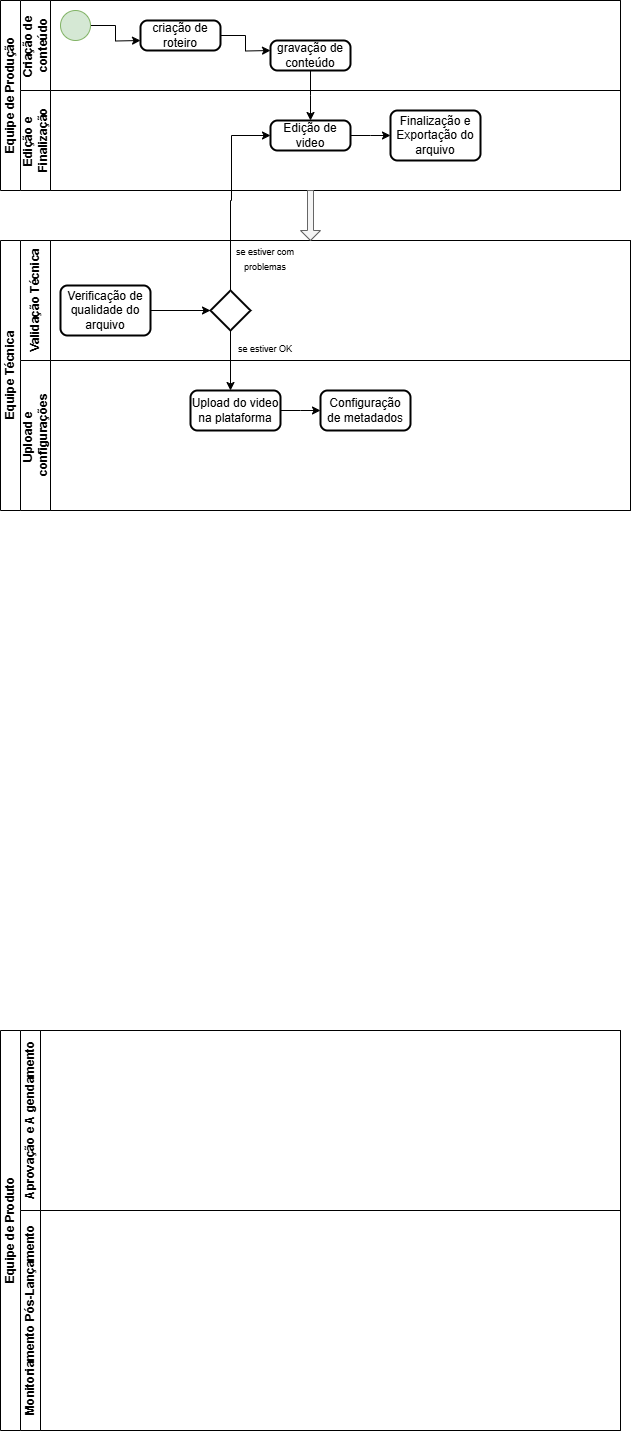

The diagram above was exported from draw.io. Its source (the exported page's mxGraphModel, read from the mxfile embedded in the PNG):
<mxGraphModel dx="872" dy="387" grid="1" gridSize="10" guides="1" tooltips="1" connect="1" arrows="1" fold="1" page="1" pageScale="1" pageWidth="827" pageHeight="1169" math="0" shadow="0">
  <root>
    <mxCell id="0" />
    <mxCell id="1" parent="0" />
    <mxCell id="GgeO61miiB5zIxuMxcz8-1" value="&lt;font style=&quot;vertical-align: inherit;&quot;&gt;&lt;font style=&quot;vertical-align: inherit;&quot;&gt;Equipe de Produção&lt;/font&gt;&lt;/font&gt;" style="swimlane;childLayout=stackLayout;resizeParent=1;resizeParentMax=0;horizontal=0;startSize=20;horizontalStack=0;html=1;" vertex="1" parent="1">
      <mxGeometry x="100" y="130" width="620" height="190" as="geometry">
        <mxRectangle x="30" y="40" width="40" height="50" as="alternateBounds" />
      </mxGeometry>
    </mxCell>
    <mxCell id="GgeO61miiB5zIxuMxcz8-2" value="&lt;font style=&quot;vertical-align: inherit;&quot;&gt;&lt;font style=&quot;vertical-align: inherit;&quot;&gt;Criação de&amp;nbsp;&lt;/font&gt;&lt;/font&gt;&lt;div&gt;&lt;font style=&quot;vertical-align: inherit;&quot;&gt;&lt;font style=&quot;vertical-align: inherit;&quot;&gt;conteúdo&lt;/font&gt;&lt;/font&gt;&lt;/div&gt;" style="swimlane;startSize=30;horizontal=0;html=1;" vertex="1" parent="GgeO61miiB5zIxuMxcz8-1">
      <mxGeometry x="20" width="600" height="90" as="geometry">
        <mxRectangle x="20" width="600" height="30" as="alternateBounds" />
      </mxGeometry>
    </mxCell>
    <mxCell id="GgeO61miiB5zIxuMxcz8-17" style="edgeStyle=orthogonalEdgeStyle;rounded=0;orthogonalLoop=1;jettySize=auto;html=1;" edge="1" parent="GgeO61miiB5zIxuMxcz8-2" source="GgeO61miiB5zIxuMxcz8-16">
      <mxGeometry relative="1" as="geometry">
        <mxPoint x="120" y="40" as="targetPoint" />
      </mxGeometry>
    </mxCell>
    <mxCell id="GgeO61miiB5zIxuMxcz8-16" value="" style="verticalLabelPosition=bottom;verticalAlign=top;html=1;shape=mxgraph.flowchart.on-page_reference;fillColor=#d5e8d4;strokeColor=#82b366;" vertex="1" parent="GgeO61miiB5zIxuMxcz8-2">
      <mxGeometry x="40" y="10" width="30" height="30" as="geometry" />
    </mxCell>
    <mxCell id="GgeO61miiB5zIxuMxcz8-19" style="edgeStyle=orthogonalEdgeStyle;rounded=0;orthogonalLoop=1;jettySize=auto;html=1;" edge="1" parent="GgeO61miiB5zIxuMxcz8-2" source="GgeO61miiB5zIxuMxcz8-18">
      <mxGeometry relative="1" as="geometry">
        <mxPoint x="250" y="50" as="targetPoint" />
      </mxGeometry>
    </mxCell>
    <mxCell id="GgeO61miiB5zIxuMxcz8-18" value="criação de roteiro" style="rounded=1;whiteSpace=wrap;html=1;absoluteArcSize=1;arcSize=14;strokeWidth=2;" vertex="1" parent="GgeO61miiB5zIxuMxcz8-2">
      <mxGeometry x="120" y="20" width="80" height="30" as="geometry" />
    </mxCell>
    <mxCell id="GgeO61miiB5zIxuMxcz8-23" style="edgeStyle=orthogonalEdgeStyle;rounded=0;orthogonalLoop=1;jettySize=auto;html=1;" edge="1" parent="GgeO61miiB5zIxuMxcz8-2" source="GgeO61miiB5zIxuMxcz8-21">
      <mxGeometry relative="1" as="geometry">
        <mxPoint x="290" y="120" as="targetPoint" />
      </mxGeometry>
    </mxCell>
    <mxCell id="GgeO61miiB5zIxuMxcz8-21" value="gravação de conteúdo" style="rounded=1;whiteSpace=wrap;html=1;absoluteArcSize=1;arcSize=14;strokeWidth=2;" vertex="1" parent="GgeO61miiB5zIxuMxcz8-2">
      <mxGeometry x="250" y="40" width="80" height="30" as="geometry" />
    </mxCell>
    <mxCell id="GgeO61miiB5zIxuMxcz8-4" value="Edição e&amp;nbsp;&lt;div&gt;Finalização&lt;/div&gt;" style="swimlane;startSize=30;horizontal=0;html=1;" vertex="1" parent="GgeO61miiB5zIxuMxcz8-1">
      <mxGeometry x="20" y="90" width="600" height="100" as="geometry" />
    </mxCell>
    <mxCell id="GgeO61miiB5zIxuMxcz8-25" style="edgeStyle=orthogonalEdgeStyle;rounded=0;orthogonalLoop=1;jettySize=auto;html=1;" edge="1" parent="GgeO61miiB5zIxuMxcz8-4" source="GgeO61miiB5zIxuMxcz8-24">
      <mxGeometry relative="1" as="geometry">
        <mxPoint x="370" y="45" as="targetPoint" />
      </mxGeometry>
    </mxCell>
    <mxCell id="GgeO61miiB5zIxuMxcz8-24" value="Edição de video" style="rounded=1;whiteSpace=wrap;html=1;absoluteArcSize=1;arcSize=14;strokeWidth=2;" vertex="1" parent="GgeO61miiB5zIxuMxcz8-4">
      <mxGeometry x="250" y="30" width="80" height="30" as="geometry" />
    </mxCell>
    <mxCell id="GgeO61miiB5zIxuMxcz8-26" value="Finalização e Exportação do arquivo" style="rounded=1;whiteSpace=wrap;html=1;absoluteArcSize=1;arcSize=14;strokeWidth=2;" vertex="1" parent="GgeO61miiB5zIxuMxcz8-4">
      <mxGeometry x="370" y="20" width="90" height="50" as="geometry" />
    </mxCell>
    <mxCell id="GgeO61miiB5zIxuMxcz8-7" value="&lt;font style=&quot;vertical-align: inherit;&quot;&gt;&lt;font style=&quot;vertical-align: inherit;&quot;&gt;Equipe Técnica&lt;/font&gt;&lt;/font&gt;" style="swimlane;childLayout=stackLayout;resizeParent=1;resizeParentMax=0;horizontal=0;startSize=20;horizontalStack=0;html=1;" vertex="1" parent="1">
      <mxGeometry x="100" y="370" width="630" height="270" as="geometry" />
    </mxCell>
    <mxCell id="GgeO61miiB5zIxuMxcz8-8" value="&lt;font style=&quot;vertical-align: inherit;&quot;&gt;&lt;font style=&quot;vertical-align: inherit;&quot;&gt;Validação Técnica&lt;/font&gt;&lt;/font&gt;" style="swimlane;startSize=30;horizontal=0;html=1;" vertex="1" parent="GgeO61miiB5zIxuMxcz8-7">
      <mxGeometry x="20" width="610" height="120" as="geometry">
        <mxRectangle x="20" width="704" height="30" as="alternateBounds" />
      </mxGeometry>
    </mxCell>
    <mxCell id="GgeO61miiB5zIxuMxcz8-30" value="Verificação de qualidade do arquivo" style="rounded=1;whiteSpace=wrap;html=1;absoluteArcSize=1;arcSize=14;strokeWidth=2;" vertex="1" parent="GgeO61miiB5zIxuMxcz8-8">
      <mxGeometry x="40" y="45" width="90" height="50" as="geometry" />
    </mxCell>
    <mxCell id="GgeO61miiB5zIxuMxcz8-39" style="edgeStyle=orthogonalEdgeStyle;rounded=0;orthogonalLoop=1;jettySize=auto;html=1;" edge="1" parent="GgeO61miiB5zIxuMxcz8-8" source="GgeO61miiB5zIxuMxcz8-33">
      <mxGeometry relative="1" as="geometry">
        <mxPoint x="210" y="150" as="targetPoint" />
      </mxGeometry>
    </mxCell>
    <mxCell id="GgeO61miiB5zIxuMxcz8-33" value="" style="strokeWidth=2;html=1;shape=mxgraph.flowchart.decision;whiteSpace=wrap;" vertex="1" parent="GgeO61miiB5zIxuMxcz8-8">
      <mxGeometry x="190" y="50" width="40" height="40" as="geometry" />
    </mxCell>
    <mxCell id="GgeO61miiB5zIxuMxcz8-32" style="edgeStyle=orthogonalEdgeStyle;rounded=0;orthogonalLoop=1;jettySize=auto;html=1;" edge="1" parent="GgeO61miiB5zIxuMxcz8-8" source="GgeO61miiB5zIxuMxcz8-30" target="GgeO61miiB5zIxuMxcz8-33">
      <mxGeometry relative="1" as="geometry">
        <mxPoint x="160" y="35" as="targetPoint" />
      </mxGeometry>
    </mxCell>
    <mxCell id="GgeO61miiB5zIxuMxcz8-35" value="&lt;font style=&quot;font-size: 9px;&quot;&gt;se estiver com problemas&lt;/font&gt;" style="text;strokeColor=none;align=center;fillColor=none;html=1;verticalAlign=middle;whiteSpace=wrap;rounded=0;" vertex="1" parent="GgeO61miiB5zIxuMxcz8-8">
      <mxGeometry x="210" width="70" height="35" as="geometry" />
    </mxCell>
    <mxCell id="GgeO61miiB5zIxuMxcz8-38" value="&lt;font style=&quot;font-size: 9px;&quot;&gt;se estiver OK&lt;/font&gt;" style="text;strokeColor=none;align=center;fillColor=none;html=1;verticalAlign=middle;whiteSpace=wrap;rounded=0;" vertex="1" parent="GgeO61miiB5zIxuMxcz8-8">
      <mxGeometry x="210" y="90" width="70" height="35" as="geometry" />
    </mxCell>
    <mxCell id="GgeO61miiB5zIxuMxcz8-9" value="Upload e&amp;nbsp;&lt;div&gt;configurações&lt;/div&gt;" style="swimlane;startSize=30;horizontal=0;html=1;" vertex="1" parent="GgeO61miiB5zIxuMxcz8-7">
      <mxGeometry x="20" y="120" width="610" height="150" as="geometry">
        <mxRectangle x="20" y="120" width="704" height="30" as="alternateBounds" />
      </mxGeometry>
    </mxCell>
    <mxCell id="GgeO61miiB5zIxuMxcz8-41" style="edgeStyle=orthogonalEdgeStyle;rounded=0;orthogonalLoop=1;jettySize=auto;html=1;" edge="1" parent="GgeO61miiB5zIxuMxcz8-9" source="GgeO61miiB5zIxuMxcz8-40">
      <mxGeometry relative="1" as="geometry">
        <mxPoint x="300" y="50" as="targetPoint" />
      </mxGeometry>
    </mxCell>
    <mxCell id="GgeO61miiB5zIxuMxcz8-40" value="Upload do video na plataforma" style="rounded=1;whiteSpace=wrap;html=1;absoluteArcSize=1;arcSize=14;strokeWidth=2;" vertex="1" parent="GgeO61miiB5zIxuMxcz8-9">
      <mxGeometry x="170" y="30" width="90" height="40" as="geometry" />
    </mxCell>
    <mxCell id="GgeO61miiB5zIxuMxcz8-53" value="Configuração de metadados" style="rounded=1;whiteSpace=wrap;html=1;absoluteArcSize=1;arcSize=14;strokeWidth=2;" vertex="1" parent="GgeO61miiB5zIxuMxcz8-9">
      <mxGeometry x="300" y="30" width="90" height="40" as="geometry" />
    </mxCell>
    <mxCell id="GgeO61miiB5zIxuMxcz8-11" value="&lt;font style=&quot;vertical-align: inherit;&quot;&gt;&lt;font style=&quot;vertical-align: inherit;&quot;&gt;Equipe de Produto&lt;/font&gt;&lt;/font&gt;" style="swimlane;childLayout=stackLayout;resizeParent=1;resizeParentMax=0;horizontal=0;startSize=20;horizontalStack=0;html=1;" vertex="1" parent="1">
      <mxGeometry x="100" y="1160" width="620" height="400" as="geometry" />
    </mxCell>
    <mxCell id="GgeO61miiB5zIxuMxcz8-12" value="&lt;font style=&quot;vertical-align: inherit;&quot;&gt;&lt;font style=&quot;vertical-align: inherit;&quot;&gt;Aprovação e A gendamento&lt;/font&gt;&lt;/font&gt;" style="swimlane;startSize=20;horizontal=0;html=1;" vertex="1" parent="GgeO61miiB5zIxuMxcz8-11">
      <mxGeometry x="20" width="600" height="180" as="geometry" />
    </mxCell>
    <mxCell id="GgeO61miiB5zIxuMxcz8-13" value="&lt;font style=&quot;vertical-align: inherit;&quot;&gt;&lt;font style=&quot;vertical-align: inherit;&quot;&gt;Monitoriamento Pós-Lançamento&lt;/font&gt;&lt;/font&gt;" style="swimlane;startSize=20;horizontal=0;html=1;" vertex="1" parent="GgeO61miiB5zIxuMxcz8-11">
      <mxGeometry x="20" y="180" width="600" height="220" as="geometry" />
    </mxCell>
    <mxCell id="GgeO61miiB5zIxuMxcz8-29" value="" style="shape=singleArrow;direction=south;whiteSpace=wrap;html=1;fillColor=#f5f5f5;fontColor=#333333;strokeColor=#666666;" vertex="1" parent="1">
      <mxGeometry x="400" y="320" width="20" height="50" as="geometry" />
    </mxCell>
    <mxCell id="GgeO61miiB5zIxuMxcz8-34" style="edgeStyle=orthogonalEdgeStyle;rounded=0;orthogonalLoop=1;jettySize=auto;html=1;entryX=0;entryY=0.5;entryDx=0;entryDy=0;" edge="1" parent="1" source="GgeO61miiB5zIxuMxcz8-33" target="GgeO61miiB5zIxuMxcz8-24">
      <mxGeometry relative="1" as="geometry">
        <mxPoint x="330" y="240" as="targetPoint" />
        <Array as="points">
          <mxPoint x="330" y="330" />
          <mxPoint x="331" y="330" />
          <mxPoint x="331" y="265" />
        </Array>
      </mxGeometry>
    </mxCell>
  </root>
</mxGraphModel>